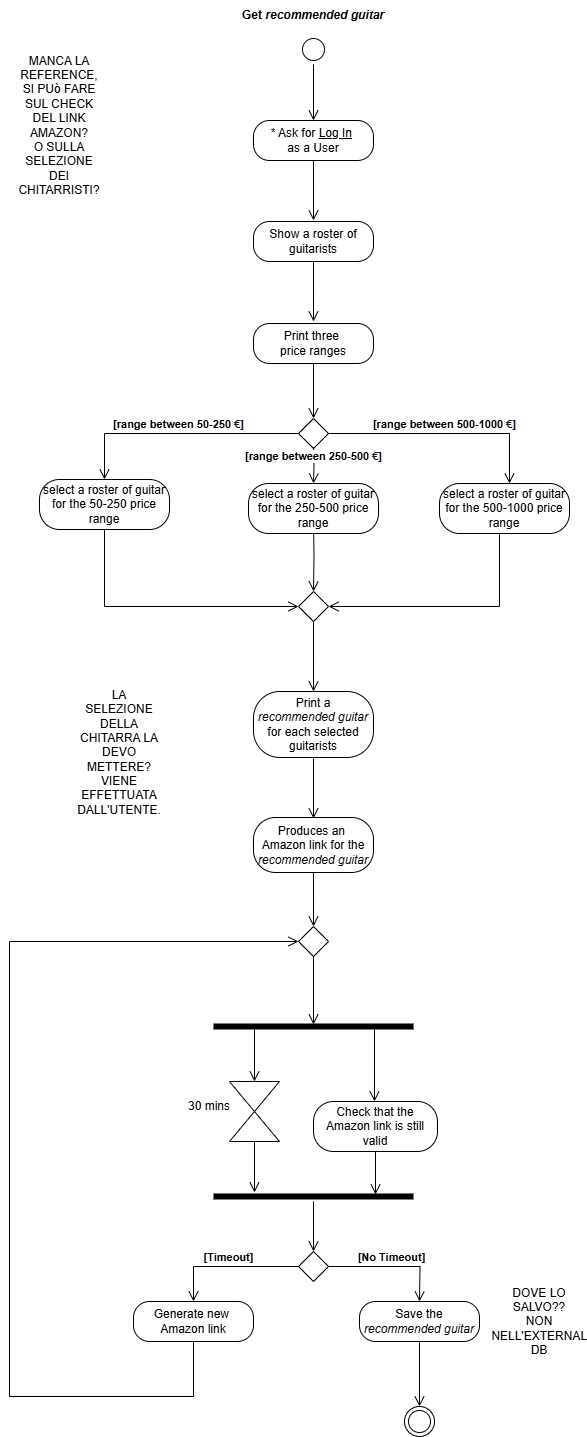

The diagram above was exported from draw.io. Its source (the exported page's mxGraphModel, read from the mxfile embedded in the PNG):
<mxGraphModel dx="872" dy="435" grid="1" gridSize="10" guides="1" tooltips="1" connect="1" arrows="1" fold="1" page="1" pageScale="1" pageWidth="583" pageHeight="827" math="0" shadow="0">
  <root>
    <mxCell id="0" />
    <mxCell id="1" parent="0" />
    <mxCell id="2TC249Ps-FjfghabirkZ-5" value="Print three&amp;nbsp;&lt;div&gt;price ranges&lt;/div&gt;" style="rounded=1;whiteSpace=wrap;html=1;arcSize=40;labelBackgroundColor=none;" parent="1" vertex="1">
      <mxGeometry x="354" y="393" width="120" height="40" as="geometry" />
    </mxCell>
    <mxCell id="2TC249Ps-FjfghabirkZ-6" value="" style="edgeStyle=orthogonalEdgeStyle;html=1;verticalAlign=bottom;endArrow=open;endSize=8;rounded=0;labelBackgroundColor=none;fontColor=default;exitX=0.5;exitY=1;exitDx=0;exitDy=0;" parent="1" source="2TC249Ps-FjfghabirkZ-5" edge="1">
      <mxGeometry relative="1" as="geometry">
        <mxPoint x="414" y="488" as="targetPoint" />
        <mxPoint x="414" y="441" as="sourcePoint" />
      </mxGeometry>
    </mxCell>
    <mxCell id="2TC249Ps-FjfghabirkZ-9" value="" style="rhombus;whiteSpace=wrap;html=1;labelBackgroundColor=none;" parent="1" vertex="1">
      <mxGeometry x="399" y="488" width="30" height="30" as="geometry" />
    </mxCell>
    <mxCell id="2TC249Ps-FjfghabirkZ-10" value="&lt;b&gt;[range between 500-1000&amp;nbsp;&lt;span style=&quot;text-align: left; text-wrap-mode: wrap; color: rgb(31, 31, 31); background-color: rgb(255, 255, 255);&quot;&gt;€&lt;/span&gt;&lt;span style=&quot;text-align: left; background-color: initial;&quot;&gt;&lt;font style=&quot;&quot; face=&quot;Helvetica&quot;&gt;&lt;font style=&quot;&quot; color=&quot;#040c28&quot;&gt;&lt;span style=&quot;text-wrap-mode: wrap;&quot;&gt;]&lt;/span&gt;&lt;/font&gt;&lt;/font&gt;&lt;/span&gt;&lt;/b&gt;" style="edgeStyle=orthogonalEdgeStyle;html=1;verticalAlign=bottom;endArrow=open;endSize=8;rounded=0;exitX=1;exitY=0.5;exitDx=0;exitDy=0;labelBackgroundColor=none;fontColor=default;" parent="1" source="2TC249Ps-FjfghabirkZ-9" target="2TC249Ps-FjfghabirkZ-20" edge="1">
      <mxGeometry relative="1" as="geometry">
        <mxPoint x="600" y="548" as="targetPoint" />
        <mxPoint x="550" y="488" as="sourcePoint" />
        <Array as="points">
          <mxPoint x="610" y="503" />
        </Array>
      </mxGeometry>
    </mxCell>
    <mxCell id="2TC249Ps-FjfghabirkZ-12" value="" style="edgeStyle=orthogonalEdgeStyle;html=1;verticalAlign=bottom;endArrow=open;endSize=8;rounded=0;entryX=1;entryY=0.5;entryDx=0;entryDy=0;labelBackgroundColor=none;fontColor=default;" parent="1" target="2TC249Ps-FjfghabirkZ-24" edge="1">
      <mxGeometry relative="1" as="geometry">
        <mxPoint x="600" y="659" as="targetPoint" />
        <mxPoint x="600" y="589" as="sourcePoint" />
        <Array as="points">
          <mxPoint x="600" y="676" />
        </Array>
      </mxGeometry>
    </mxCell>
    <mxCell id="2TC249Ps-FjfghabirkZ-13" value="&lt;b&gt;[range between 250-500&amp;nbsp;&lt;span style=&quot;text-align: left; text-wrap-mode: wrap; color: rgb(31, 31, 31);&quot;&gt;€&lt;/span&gt;&lt;span style=&quot;text-align: left;&quot;&gt;&lt;font face=&quot;Helvetica&quot; style=&quot;&quot;&gt;&lt;font color=&quot;#040c28&quot; style=&quot;&quot;&gt;&lt;span style=&quot;text-wrap-mode: wrap;&quot;&gt;]&lt;/span&gt;&lt;/font&gt;&lt;/font&gt;&lt;/span&gt;&lt;/b&gt;" style="edgeStyle=orthogonalEdgeStyle;html=1;verticalAlign=bottom;endArrow=open;endSize=8;rounded=0;exitX=0.5;exitY=1;exitDx=0;exitDy=0;labelBackgroundColor=default;fontColor=default;entryX=0.5;entryY=0;entryDx=0;entryDy=0;" parent="1" target="2TC249Ps-FjfghabirkZ-19" edge="1">
      <mxGeometry relative="1" as="geometry">
        <mxPoint x="414" y="547" as="targetPoint" />
        <mxPoint x="414" y="517" as="sourcePoint" />
        <mxPoint as="offset" />
      </mxGeometry>
    </mxCell>
    <mxCell id="2TC249Ps-FjfghabirkZ-15" value="" style="edgeStyle=orthogonalEdgeStyle;html=1;verticalAlign=bottom;endArrow=open;endSize=8;rounded=0;labelBackgroundColor=none;fontColor=default;entryX=0.5;entryY=0;entryDx=0;entryDy=0;" parent="1" target="2TC249Ps-FjfghabirkZ-24" edge="1">
      <mxGeometry relative="1" as="geometry">
        <mxPoint x="414" y="659" as="targetPoint" />
        <mxPoint x="414" y="589" as="sourcePoint" />
      </mxGeometry>
    </mxCell>
    <mxCell id="2TC249Ps-FjfghabirkZ-16" value="&lt;div style=&quot;text-align: left;&quot;&gt;&lt;b&gt;&lt;span style=&quot;background-color: initial;&quot;&gt;&lt;font style=&quot;&quot; face=&quot;Helvetica&quot;&gt;[range between 50-250&amp;nbsp;&lt;/font&gt;&lt;/span&gt;&lt;span style=&quot;text-wrap-mode: wrap; color: rgb(31, 31, 31); text-align: left; background-color: rgb(255, 255, 255);&quot;&gt;&lt;font style=&quot;font-size: 11px;&quot;&gt;€&lt;/font&gt;&lt;/span&gt;&lt;span style=&quot;background-color: initial;&quot;&gt;&lt;font style=&quot;&quot; face=&quot;Helvetica&quot;&gt;&lt;font style=&quot;&quot; color=&quot;#040c28&quot;&gt;&lt;span style=&quot;text-wrap-mode: wrap;&quot;&gt;]&lt;/span&gt;&lt;/font&gt;&lt;/font&gt;&lt;/span&gt;&lt;/b&gt;&lt;/div&gt;" style="edgeStyle=orthogonalEdgeStyle;html=1;verticalAlign=bottom;endArrow=open;endSize=8;rounded=0;exitX=0;exitY=0.5;exitDx=0;exitDy=0;labelBackgroundColor=none;fontColor=default;entryX=0.5;entryY=0;entryDx=0;entryDy=0;" parent="1" source="2TC249Ps-FjfghabirkZ-9" target="2TC249Ps-FjfghabirkZ-17" edge="1">
      <mxGeometry relative="1" as="geometry">
        <mxPoint x="210" y="548" as="targetPoint" />
        <mxPoint x="424" y="438" as="sourcePoint" />
        <mxPoint as="offset" />
      </mxGeometry>
    </mxCell>
    <mxCell id="2TC249Ps-FjfghabirkZ-17" value="select a roster of guitar for the 50-250 price range" style="rounded=1;whiteSpace=wrap;html=1;arcSize=40;labelBackgroundColor=none;" parent="1" vertex="1">
      <mxGeometry x="140" y="549" width="130" height="50" as="geometry" />
    </mxCell>
    <mxCell id="2TC249Ps-FjfghabirkZ-18" value="" style="edgeStyle=orthogonalEdgeStyle;html=1;verticalAlign=bottom;endArrow=open;endSize=8;rounded=0;entryX=0;entryY=0.5;entryDx=0;entryDy=0;labelBackgroundColor=none;fontColor=default;" parent="1" target="2TC249Ps-FjfghabirkZ-24" edge="1">
      <mxGeometry relative="1" as="geometry">
        <mxPoint x="205" y="659" as="targetPoint" />
        <mxPoint x="205" y="599" as="sourcePoint" />
        <Array as="points">
          <mxPoint x="205" y="676" />
        </Array>
      </mxGeometry>
    </mxCell>
    <mxCell id="2TC249Ps-FjfghabirkZ-19" value="select a roster of guitar for the 250-500 price range" style="rounded=1;whiteSpace=wrap;html=1;arcSize=40;labelBackgroundColor=none;" parent="1" vertex="1">
      <mxGeometry x="349" y="553" width="130" height="50" as="geometry" />
    </mxCell>
    <mxCell id="2TC249Ps-FjfghabirkZ-20" value="select a roster of guitar for the 500-1000 price range" style="rounded=1;whiteSpace=wrap;html=1;arcSize=40;labelBackgroundColor=none;" parent="1" vertex="1">
      <mxGeometry x="540" y="553" width="130" height="50" as="geometry" />
    </mxCell>
    <mxCell id="2TC249Ps-FjfghabirkZ-21" value="Show a roster of guitarists" style="rounded=1;whiteSpace=wrap;html=1;arcSize=40;labelBackgroundColor=none;" parent="1" vertex="1">
      <mxGeometry x="354" y="291" width="120" height="40" as="geometry" />
    </mxCell>
    <mxCell id="2TC249Ps-FjfghabirkZ-22" value="" style="edgeStyle=orthogonalEdgeStyle;html=1;verticalAlign=bottom;endArrow=open;endSize=8;rounded=0;labelBackgroundColor=none;fontColor=default;" parent="1" source="2TC249Ps-FjfghabirkZ-21" edge="1">
      <mxGeometry relative="1" as="geometry">
        <mxPoint x="414" y="391" as="targetPoint" />
      </mxGeometry>
    </mxCell>
    <mxCell id="2TC249Ps-FjfghabirkZ-24" value="" style="rhombus;whiteSpace=wrap;html=1;labelBackgroundColor=none;" parent="1" vertex="1">
      <mxGeometry x="399" y="661" width="30" height="30" as="geometry" />
    </mxCell>
    <mxCell id="2TC249Ps-FjfghabirkZ-25" value="" style="edgeStyle=orthogonalEdgeStyle;html=1;verticalAlign=bottom;endArrow=open;endSize=8;rounded=0;exitX=0.5;exitY=1;exitDx=0;exitDy=0;labelBackgroundColor=none;fontColor=default;" parent="1" source="2TC249Ps-FjfghabirkZ-24" edge="1">
      <mxGeometry relative="1" as="geometry">
        <mxPoint x="414" y="761" as="targetPoint" />
        <mxPoint x="424" y="599" as="sourcePoint" />
      </mxGeometry>
    </mxCell>
    <mxCell id="2TC249Ps-FjfghabirkZ-26" value="Print a&lt;div&gt;&lt;i&gt;recommended guitar&lt;/i&gt;&lt;/div&gt;&lt;div&gt;for each selected guitarists&lt;/div&gt;" style="rounded=1;whiteSpace=wrap;html=1;arcSize=40;labelBackgroundColor=none;" parent="1" vertex="1">
      <mxGeometry x="354" y="761" width="120" height="66" as="geometry" />
    </mxCell>
    <mxCell id="2TC249Ps-FjfghabirkZ-27" value="" style="edgeStyle=orthogonalEdgeStyle;html=1;verticalAlign=bottom;endArrow=open;endSize=8;rounded=0;labelBackgroundColor=none;fontColor=default;" parent="1" edge="1">
      <mxGeometry relative="1" as="geometry">
        <mxPoint x="414" y="888" as="targetPoint" />
        <mxPoint x="414" y="828" as="sourcePoint" />
      </mxGeometry>
    </mxCell>
    <mxCell id="2TC249Ps-FjfghabirkZ-28" value="Produces an&amp;nbsp;&lt;div&gt;Amazon link for the&lt;/div&gt;&lt;div&gt;&lt;i&gt;recommended guitar&lt;/i&gt;&lt;/div&gt;" style="rounded=1;whiteSpace=wrap;html=1;arcSize=40;labelBackgroundColor=none;" parent="1" vertex="1">
      <mxGeometry x="354" y="887" width="120" height="55" as="geometry" />
    </mxCell>
    <mxCell id="2TC249Ps-FjfghabirkZ-29" value="" style="edgeStyle=orthogonalEdgeStyle;html=1;verticalAlign=bottom;endArrow=open;endSize=8;rounded=0;labelBackgroundColor=none;fontColor=default;" parent="1" source="2TC249Ps-FjfghabirkZ-28" edge="1">
      <mxGeometry relative="1" as="geometry">
        <mxPoint x="414" y="996" as="targetPoint" />
      </mxGeometry>
    </mxCell>
    <mxCell id="2TC249Ps-FjfghabirkZ-30" value="" style="shape=line;html=1;strokeWidth=6;labelBackgroundColor=none;" parent="1" vertex="1">
      <mxGeometry x="314" y="1091" width="200" height="10" as="geometry" />
    </mxCell>
    <mxCell id="2TC249Ps-FjfghabirkZ-31" value="" style="edgeStyle=orthogonalEdgeStyle;html=1;verticalAlign=bottom;endArrow=open;endSize=8;rounded=0;exitX=0.805;exitY=0.8;exitDx=0;exitDy=0;exitPerimeter=0;labelBackgroundColor=none;fontColor=default;" parent="1" source="2TC249Ps-FjfghabirkZ-30" edge="1">
      <mxGeometry relative="1" as="geometry">
        <mxPoint x="475" y="1171" as="targetPoint" />
      </mxGeometry>
    </mxCell>
    <mxCell id="2TC249Ps-FjfghabirkZ-32" value="Check that the Amazon link is still valid" style="rounded=1;whiteSpace=wrap;html=1;arcSize=40;labelBackgroundColor=none;" parent="1" vertex="1">
      <mxGeometry x="414" y="1171" width="124" height="50" as="geometry" />
    </mxCell>
    <mxCell id="2TC249Ps-FjfghabirkZ-34" value="" style="edgeStyle=orthogonalEdgeStyle;html=1;verticalAlign=bottom;endArrow=open;endSize=8;rounded=0;exitX=0.5;exitY=1;exitDx=0;exitDy=0;entryX=0.81;entryY=0.3;entryDx=0;entryDy=0;entryPerimeter=0;labelBackgroundColor=none;fontColor=default;" parent="1" source="2TC249Ps-FjfghabirkZ-32" target="2TC249Ps-FjfghabirkZ-44" edge="1">
      <mxGeometry relative="1" as="geometry">
        <mxPoint x="476" y="1281" as="targetPoint" />
        <mxPoint x="424" y="1041" as="sourcePoint" />
      </mxGeometry>
    </mxCell>
    <mxCell id="2TC249Ps-FjfghabirkZ-35" value="" style="rhombus;whiteSpace=wrap;html=1;labelBackgroundColor=none;" parent="1" vertex="1">
      <mxGeometry x="399" y="1321" width="30" height="30" as="geometry" />
    </mxCell>
    <mxCell id="2TC249Ps-FjfghabirkZ-38" value="" style="triangle;whiteSpace=wrap;html=1;direction=south;labelBackgroundColor=none;" parent="1" vertex="1">
      <mxGeometry x="330" y="1151" width="50" height="30" as="geometry" />
    </mxCell>
    <mxCell id="2TC249Ps-FjfghabirkZ-40" value="" style="triangle;whiteSpace=wrap;html=1;direction=north;labelBackgroundColor=none;" parent="1" vertex="1">
      <mxGeometry x="330" y="1181" width="50" height="30" as="geometry" />
    </mxCell>
    <mxCell id="2TC249Ps-FjfghabirkZ-41" value="" style="edgeStyle=orthogonalEdgeStyle;html=1;verticalAlign=bottom;endArrow=open;endSize=8;rounded=0;entryX=0;entryY=0.5;entryDx=0;entryDy=0;exitX=0.205;exitY=0.8;exitDx=0;exitDy=0;exitPerimeter=0;labelBackgroundColor=none;fontColor=default;" parent="1" source="2TC249Ps-FjfghabirkZ-30" target="2TC249Ps-FjfghabirkZ-38" edge="1">
      <mxGeometry relative="1" as="geometry">
        <mxPoint x="424" y="1101" as="targetPoint" />
        <mxPoint x="424" y="1041" as="sourcePoint" />
      </mxGeometry>
    </mxCell>
    <mxCell id="2TC249Ps-FjfghabirkZ-42" value="30 mins" style="text;html=1;align=center;verticalAlign=middle;whiteSpace=wrap;rounded=0;labelBackgroundColor=none;" parent="1" vertex="1">
      <mxGeometry x="280" y="1161" width="60" height="30" as="geometry" />
    </mxCell>
    <mxCell id="2TC249Ps-FjfghabirkZ-43" value="" style="edgeStyle=orthogonalEdgeStyle;html=1;verticalAlign=bottom;endArrow=open;endSize=8;rounded=0;entryX=0.205;entryY=0.1;entryDx=0;entryDy=0;exitX=0;exitY=0.5;exitDx=0;exitDy=0;entryPerimeter=0;labelBackgroundColor=none;fontColor=default;" parent="1" source="2TC249Ps-FjfghabirkZ-40" target="2TC249Ps-FjfghabirkZ-44" edge="1">
      <mxGeometry relative="1" as="geometry">
        <mxPoint x="365" y="1161" as="targetPoint" />
        <mxPoint x="365" y="1109" as="sourcePoint" />
      </mxGeometry>
    </mxCell>
    <mxCell id="2TC249Ps-FjfghabirkZ-44" value="" style="shape=line;html=1;strokeWidth=6;labelBackgroundColor=none;" parent="1" vertex="1">
      <mxGeometry x="314" y="1261" width="200" height="10" as="geometry" />
    </mxCell>
    <mxCell id="2TC249Ps-FjfghabirkZ-45" value="" style="edgeStyle=orthogonalEdgeStyle;html=1;verticalAlign=bottom;endArrow=open;endSize=8;rounded=0;labelBackgroundColor=none;fontColor=default;" parent="1" source="2TC249Ps-FjfghabirkZ-44" edge="1">
      <mxGeometry relative="1" as="geometry">
        <mxPoint x="414" y="1321" as="targetPoint" />
        <mxPoint x="440" y="1291" as="sourcePoint" />
      </mxGeometry>
    </mxCell>
    <mxCell id="2TC249Ps-FjfghabirkZ-47" value="&lt;b&gt;[No Timeout]&lt;/b&gt;" style="edgeStyle=orthogonalEdgeStyle;html=1;verticalAlign=bottom;endArrow=open;endSize=8;rounded=0;exitX=1;exitY=0.5;exitDx=0;exitDy=0;labelBackgroundColor=none;fontColor=default;" parent="1" source="2TC249Ps-FjfghabirkZ-35" edge="1">
      <mxGeometry relative="1" as="geometry">
        <mxPoint x="520" y="1371" as="targetPoint" />
        <mxPoint x="440" y="1332" as="sourcePoint" />
      </mxGeometry>
    </mxCell>
    <mxCell id="2TC249Ps-FjfghabirkZ-48" value="Save the&lt;div&gt;&lt;i&gt;recommended guitar&lt;/i&gt;&lt;/div&gt;" style="rounded=1;whiteSpace=wrap;html=1;arcSize=40;labelBackgroundColor=none;" parent="1" vertex="1">
      <mxGeometry x="460" y="1371" width="120" height="40" as="geometry" />
    </mxCell>
    <mxCell id="2TC249Ps-FjfghabirkZ-50" value="&lt;b&gt;[Timeout]&lt;/b&gt;" style="edgeStyle=orthogonalEdgeStyle;html=1;verticalAlign=bottom;endArrow=open;endSize=8;rounded=0;exitX=0;exitY=0.5;exitDx=0;exitDy=0;labelBackgroundColor=none;fontColor=default;" parent="1" source="2TC249Ps-FjfghabirkZ-35" target="2TC249Ps-FjfghabirkZ-51" edge="1">
      <mxGeometry relative="1" as="geometry">
        <mxPoint x="300" y="1371" as="targetPoint" />
        <mxPoint x="424" y="1281" as="sourcePoint" />
      </mxGeometry>
    </mxCell>
    <mxCell id="2TC249Ps-FjfghabirkZ-51" value="Generate new&amp;nbsp;&lt;div&gt;Amazon link&lt;/div&gt;" style="rounded=1;whiteSpace=wrap;html=1;arcSize=40;labelBackgroundColor=none;" parent="1" vertex="1">
      <mxGeometry x="234" y="1371" width="120" height="40" as="geometry" />
    </mxCell>
    <mxCell id="2TC249Ps-FjfghabirkZ-52" value="" style="edgeStyle=orthogonalEdgeStyle;html=1;verticalAlign=bottom;endArrow=open;endSize=8;rounded=0;exitX=0.5;exitY=1;exitDx=0;exitDy=0;entryX=0;entryY=0.5;entryDx=0;entryDy=0;labelBackgroundColor=none;fontColor=default;" parent="1" source="2TC249Ps-FjfghabirkZ-51" target="2TC249Ps-FjfghabirkZ-53" edge="1">
      <mxGeometry relative="1" as="geometry">
        <mxPoint x="110" y="966" as="targetPoint" />
        <mxPoint x="530" y="1326" as="sourcePoint" />
        <Array as="points">
          <mxPoint x="294" y="1466" />
          <mxPoint x="110" y="1466" />
          <mxPoint x="110" y="1011" />
        </Array>
      </mxGeometry>
    </mxCell>
    <mxCell id="2TC249Ps-FjfghabirkZ-53" value="" style="rhombus;whiteSpace=wrap;html=1;labelBackgroundColor=none;" parent="1" vertex="1">
      <mxGeometry x="399" y="996" width="30" height="30" as="geometry" />
    </mxCell>
    <mxCell id="2TC249Ps-FjfghabirkZ-54" value="" style="edgeStyle=orthogonalEdgeStyle;html=1;verticalAlign=bottom;endArrow=open;endSize=8;rounded=0;entryX=0.5;entryY=0.3;entryDx=0;entryDy=0;entryPerimeter=0;exitX=0.5;exitY=1;exitDx=0;exitDy=0;labelBackgroundColor=none;fontColor=default;" parent="1" source="2TC249Ps-FjfghabirkZ-53" target="2TC249Ps-FjfghabirkZ-30" edge="1">
      <mxGeometry relative="1" as="geometry">
        <mxPoint x="424" y="1006" as="targetPoint" />
        <mxPoint x="414" y="1036" as="sourcePoint" />
      </mxGeometry>
    </mxCell>
    <mxCell id="2TC249Ps-FjfghabirkZ-55" value="" style="ellipse;html=1;shape=endState;labelBackgroundColor=none;" parent="1" vertex="1">
      <mxGeometry x="505" y="1476" width="30" height="30" as="geometry" />
    </mxCell>
    <mxCell id="2TC249Ps-FjfghabirkZ-56" value="" style="edgeStyle=orthogonalEdgeStyle;html=1;verticalAlign=bottom;endArrow=open;endSize=8;rounded=0;entryX=0.5;entryY=0;entryDx=0;entryDy=0;exitX=0.5;exitY=1;exitDx=0;exitDy=0;labelBackgroundColor=none;fontColor=default;" parent="1" source="2TC249Ps-FjfghabirkZ-48" target="2TC249Ps-FjfghabirkZ-55" edge="1">
      <mxGeometry relative="1" as="geometry">
        <mxPoint x="424" y="1331" as="targetPoint" />
        <mxPoint x="520" y="1416" as="sourcePoint" />
      </mxGeometry>
    </mxCell>
    <mxCell id="mujaLkodgGkuYjhGI6Zu-1" value="" style="ellipse;html=1;shape=startState;labelBackgroundColor=none;" parent="1" vertex="1">
      <mxGeometry x="399" y="104" width="30" height="30" as="geometry" />
    </mxCell>
    <mxCell id="mujaLkodgGkuYjhGI6Zu-2" value="" style="edgeStyle=orthogonalEdgeStyle;html=1;verticalAlign=bottom;endArrow=open;endSize=8;rounded=0;labelBackgroundColor=none;fontColor=default;entryX=0.5;entryY=0;entryDx=0;entryDy=0;" parent="1" source="mujaLkodgGkuYjhGI6Zu-1" target="aJrp_hae6Bc1Qk4WloFH-1" edge="1">
      <mxGeometry relative="1" as="geometry">
        <mxPoint x="414" y="194" as="targetPoint" />
      </mxGeometry>
    </mxCell>
    <mxCell id="mujaLkodgGkuYjhGI6Zu-3" value="&lt;b&gt;Get &lt;i&gt;recommended guitar&lt;/i&gt;&lt;/b&gt;" style="text;html=1;align=center;verticalAlign=middle;whiteSpace=wrap;rounded=0;labelBackgroundColor=none;" parent="1" vertex="1">
      <mxGeometry x="324" y="70" width="180" height="30" as="geometry" />
    </mxCell>
    <mxCell id="AbLm6pc4OaJf6u9COcrc-1" value="DOVE LO SALVO??&lt;div&gt;NON NELL'EXTERNAL DB&lt;/div&gt;" style="text;html=1;align=center;verticalAlign=middle;whiteSpace=wrap;rounded=0;labelBackgroundColor=none;" parent="1" vertex="1">
      <mxGeometry x="610" y="1376" width="60" height="30" as="geometry" />
    </mxCell>
    <mxCell id="AbLm6pc4OaJf6u9COcrc-3" value="MANCA LA REFERENCE, SI PUò FARE SUL CHECK DEL LINK AMAZON?&lt;div&gt;O SULLA SELEZIONE DEI CHITARRISTI?&lt;/div&gt;" style="text;html=1;align=center;verticalAlign=middle;whiteSpace=wrap;rounded=0;labelBackgroundColor=none;" parent="1" vertex="1">
      <mxGeometry x="130" y="180" width="60" height="30" as="geometry" />
    </mxCell>
    <mxCell id="AbLm6pc4OaJf6u9COcrc-4" value="LA SELEZIONE DELLA CHITARRA LA DEVO METTERE? VIENE EFFETTUATA DALL'UTENTE." style="text;html=1;align=center;verticalAlign=middle;whiteSpace=wrap;rounded=0;labelBackgroundColor=none;" parent="1" vertex="1">
      <mxGeometry x="190" y="807" width="60" height="30" as="geometry" />
    </mxCell>
    <mxCell id="aJrp_hae6Bc1Qk4WloFH-1" value="* Ask for&amp;nbsp;&lt;u&gt;Log In&lt;/u&gt;&amp;nbsp;&lt;div&gt;as a User&lt;/div&gt;" style="rounded=1;whiteSpace=wrap;html=1;arcSize=40;labelBackgroundColor=none;" parent="1" vertex="1">
      <mxGeometry x="354" y="190" width="120" height="40" as="geometry" />
    </mxCell>
    <mxCell id="aJrp_hae6Bc1Qk4WloFH-2" value="" style="edgeStyle=orthogonalEdgeStyle;html=1;verticalAlign=bottom;endArrow=open;endSize=8;rounded=0;labelBackgroundColor=none;fontColor=default;" parent="1" source="aJrp_hae6Bc1Qk4WloFH-1" edge="1">
      <mxGeometry relative="1" as="geometry">
        <mxPoint x="414" y="290" as="targetPoint" />
      </mxGeometry>
    </mxCell>
  </root>
</mxGraphModel>